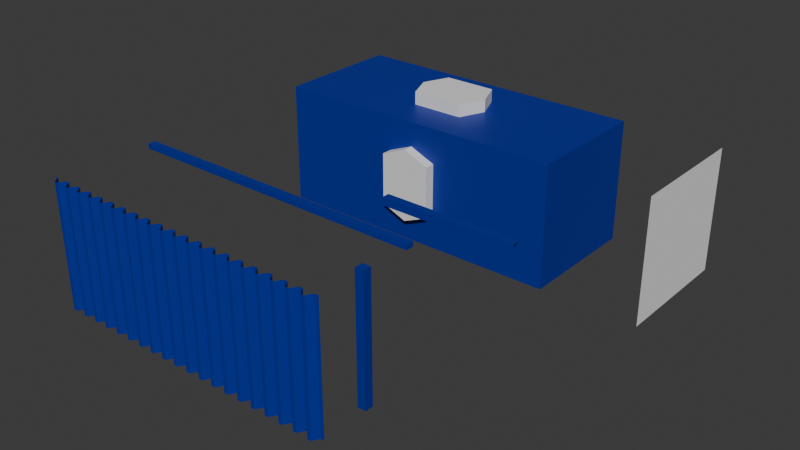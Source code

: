 # Source: Parts.blend  (saved by Blender 5.2.44; exported with 4.5.12 LTS)
import bpy
from mathutils import Matrix  # noqa: F401  (used for matrix-valued properties, if any)

bpy.ops.wm.read_factory_settings(use_empty=True)
scene = bpy.context.scene
scene.name = 'Scene'

# ---- collections
col_container_1tue = bpy.data.collections.new('Container.1TUE'); scene.collection.children.link(col_container_1tue)
col_parts = bpy.data.collections.new('Parts'); scene.collection.children.link(col_parts)
col_corner_casting = bpy.data.collections.new('Corner.Casting'); col_parts.children.link(col_corner_casting)

# ---- materials (node trees are filled in below, after node groups)
mat_container_base = bpy.data.materials.new('container.base')

# ---- material node trees
mat_container_base.use_nodes = True; mat_container_base.node_tree.nodes.clear()
_N = mat_container_base.node_tree.nodes; _L = mat_container_base.node_tree.links
n0 = _N.new('ShaderNodeBsdfPrincipled'); n0.name = 'Principled BSDF'; n0.location = (-200, 100)
n0.inputs[0].default_value = (0.0007971, 0.02066, 0.3127, 1.0)
n0.inputs[10].default_value = 0.005
n1 = _N.new('ShaderNodeOutputMaterial'); n1.name = 'Material Output'; n1.location = (200, 100)
_L.new(n0.outputs[0], n1.inputs[0])
n1.is_active_output = True

# ---- world
world_world = bpy.data.worlds.new('World'); scene.world = world_world
world_world.use_nodes = True; world_world.node_tree.nodes.clear()
_N = world_world.node_tree.nodes; _L = world_world.node_tree.links
n0 = _N.new('ShaderNodeOutputWorld'); n0.name = 'World Output'; n0.location = (200, 100)
n1 = _N.new('ShaderNodeBackground'); n1.name = 'Background'; n1.location = (-200, 100)
n1.inputs[0].default_value = (0.05088, 0.05088, 0.05088, 1.0)
_L.new(n1.outputs[0], n0.inputs[0])
n0.is_active_output = True
world_world.color = (0.05088, 0.05088, 0.05088)
world_world.sun_shadow_jitter_overblur = 0.0

# ---- meshes
me_bar_horizontal_short_cube = bpy.data.meshes.new('Bar.Horizontal.Short.Cube')
me_bar_horizontal_short_cube.from_pydata([(-3.029, -3.029, -3.029), (-3.029, -3.029, 3.029), (-3.029, 3.029, -3.029), (-3.029, 3.029, 3.029), (3.029, -3.029, -3.029), (3.029, -3.029, 3.029), (3.029, 3.029, -3.029), (3.029, 3.029, 3.029)], [], [(0, 1, 3, 2), (6, 7, 5, 4), (7, 3, 1, 5)])
_uv = me_bar_horizontal_short_cube.uv_layers.new(name='UVMap')
_uv.uv.foreach_set('vector', [0.375, 0.0, 0.625, 0.0, 0.625, 0.25, 0.375, 0.25, 0.375, 0.5, 0.625, 0.5, 0.625, 0.75, 0.375, 0.75, 0.625, 0.5, 0.875, 0.5, 0.875, 0.75, 0.625, 0.75])
me_bar_horizontal_short_cube.materials.append(mat_container_base)
me_bar_horizontal_short_cube.update()
me_bar_horizontal_long_cube = bpy.data.meshes.new('Bar.Horizontal.Long.Cube')
me_bar_horizontal_long_cube.from_pydata([(-3.029, -3.029, -3.029), (-3.029, -3.029, 3.029), (-3.029, 3.029, -3.029), (-3.029, 3.029, 3.029), (3.029, -3.029, -3.029), (3.029, -3.029, 3.029), (3.029, 3.029, -3.029), (3.029, 3.029, 3.029)], [], [(0, 1, 3, 2), (2, 3, 7, 6), (6, 7, 5, 4), (4, 5, 1, 0), (7, 3, 1, 5)])
_uv = me_bar_horizontal_long_cube.uv_layers.new(name='UVMap')
_uv.uv.foreach_set('vector', [0.375, 0.0, 0.625, 0.0, 0.625, 0.25, 0.375, 0.25, 0.375, 0.25, 0.625, 0.25, 0.625, 0.5, 0.375, 0.5, 0.375, 0.5, 0.625, 0.5, 0.625, 0.75, 0.375, 0.75, 0.375, 0.75, 0.625, 0.75, 0.625, 1.0, 0.375, 1.0, 0.625, 0.5, 0.875, 0.5, 0.875, 0.75, 0.625, 0.75])
me_bar_horizontal_long_cube.materials.append(mat_container_base)
me_bar_horizontal_long_cube.update()
me_bar_vertical_cube = bpy.data.meshes.new('Bar.Vertical.Cube')
me_bar_vertical_cube.from_pydata([(-3.029, -3.029, -3.029), (-3.029, -3.029, 3.029), (-3.029, 3.029, -3.029), (-3.029, 3.029, 3.029), (3.029, -3.029, -3.029), (3.029, -3.029, 3.029), (3.029, 3.029, -3.029), (3.029, 3.029, 3.029)], [], [(0, 1, 3, 2), (2, 3, 7, 6), (6, 7, 5, 4), (4, 5, 1, 0), (1, 5, 7, 3)])
_uv = me_bar_vertical_cube.uv_layers.new(name='UVMap')
_uv.uv.foreach_set('vector', [0.375, 0.0, 0.625, 0.0, 0.625, 0.25, 0.375, 0.25, 0.375, 0.25, 0.625, 0.25, 0.625, 0.5, 0.375, 0.5, 0.375, 0.5, 0.625, 0.5, 0.625, 0.75, 0.375, 0.75, 0.375, 0.75, 0.625, 0.75, 0.625, 1.0, 0.375, 1.0, 0.625, 1.0, 0.625, 0.75, 0.625, 0.5, 0.625, 0.25])
me_bar_vertical_cube.materials.append(mat_container_base)
me_bar_vertical_cube.update()
me_corrugated_wall_plane = bpy.data.meshes.new('Corrugated.Wall.Plane')
me_corrugated_wall_plane.from_pydata([(-1.0, -1.0, 0.0), (1.0, -1.0, 0.0), (-1.0, 1.0, 0.0), (1.0, 1.0, 0.0), (-0.9753, -1.0, 0.0), (-0.9506, -1.0, 0.125), (-0.9259, -1.0, 0.125), (-0.9012, -1.0, 0.0), (-0.8765, -1.0, 0.0), (-0.8519, -1.0, 0.125), (-0.8272, -1.0, 0.125), (-0.8025, -1.0, 0.0), (-0.7778, -1.0, 0.0), (-0.7531, -1.0, 0.125), (-0.7284, -1.0, 0.125), (-0.7037, -1.0, 0.0), (-0.679, -1.0, 0.0), (-0.6543, -1.0, 0.125), (-0.6296, -1.0, 0.125), (-0.6049, -1.0, 0.0), (-0.5802, -1.0, 0.0), (-0.5556, -1.0, 0.125), (-0.5309, -1.0, 0.125), (-0.5062, -1.0, 0.0), (-0.4815, -1.0, 0.0), (-0.4568, -1.0, 0.125), (-0.4321, -1.0, 0.125), (-0.4074, -1.0, 0.0), (-0.3827, -1.0, 0.0), (-0.358, -1.0, 0.125), (-0.3333, -1.0, 0.125), (-0.3086, -1.0, 0.0), (-0.284, -1.0, 0.0), (-0.2593, -1.0, 0.125), (-0.2346, -1.0, 0.125), (-0.2099, -1.0, 0.0), (-0.1852, -1.0, 0.0), (-0.1605, -1.0, 0.125), (-0.1358, -1.0, 0.125), (-0.1111, -1.0, 0.0), (-0.08642, -1.0, 0.0), (-0.06173, -1.0, 0.125), (-0.03704, -1.0, 0.125), (-0.01235, -1.0, 0.0), (0.01235, -1.0, 0.0), (0.03704, -1.0, 0.125), (0.06173, -1.0, 0.125), (0.08642, -1.0, 0.0), (0.1111, -1.0, 0.0), (0.1358, -1.0, 0.125), (0.1605, -1.0, 0.125), (0.1852, -1.0, 0.0), (0.2099, -1.0, 0.0), (0.2346, -1.0, 0.125), (0.2593, -1.0, 0.125), (0.284, -1.0, 0.0), (0.3086, -1.0, 0.0), (0.3333, -1.0, 0.125), (0.358, -1.0, 0.125), (0.3827, -1.0, 0.0), (0.4074, -1.0, 0.0), (0.4321, -1.0, 0.125), (0.4568, -1.0, 0.125), (0.4815, -1.0, 0.0), (0.5062, -1.0, 0.0), (0.5309, -1.0, 0.125), (0.5556, -1.0, 0.125), (0.5802, -1.0, 0.0), (0.6049, -1.0, 0.0), (0.6296, -1.0, 0.125), (0.6543, -1.0, 0.125), (0.679, -1.0, 0.0), (0.7037, -1.0, 0.0), (0.7284, -1.0, 0.125), (0.7531, -1.0, 0.125), (0.7778, -1.0, 0.0), (0.8025, -1.0, 0.0), (0.8272, -1.0, 0.125), (0.8519, -1.0, 0.125), (0.8765, -1.0, 0.0), (0.9012, -1.0, 0.0), (0.9259, -1.0, 0.125), (0.9506, -1.0, 0.125), (0.9753, -1.0, 0.0), (0.9753, 1.0, 0.0), (0.9506, 1.0, 0.125), (0.9259, 1.0, 0.125), (0.9012, 1.0, 0.0), (0.8765, 1.0, 0.0), (0.8519, 1.0, 0.125), (0.8272, 1.0, 0.125), (0.8025, 1.0, 0.0), (0.7778, 1.0, 0.0), (0.7531, 1.0, 0.125), (0.7284, 1.0, 0.125), (0.7037, 1.0, 0.0), (0.679, 1.0, 0.0), (0.6543, 1.0, 0.125), (0.6296, 1.0, 0.125), (0.6049, 1.0, 0.0), (0.5802, 1.0, 0.0), (0.5556, 1.0, 0.125), (0.5309, 1.0, 0.125), (0.5062, 1.0, 0.0), (0.4815, 1.0, 0.0), (0.4568, 1.0, 0.125), (0.4321, 1.0, 0.125), (0.4074, 1.0, 0.0), (0.3827, 1.0, 0.0), (0.358, 1.0, 0.125), (0.3333, 1.0, 0.125), (0.3086, 1.0, 0.0), (0.284, 1.0, 0.0), (0.2593, 1.0, 0.125), (0.2346, 1.0, 0.125), (0.2099, 1.0, 0.0), (0.1852, 1.0, 0.0), (0.1605, 1.0, 0.125), (0.1358, 1.0, 0.125), (0.1111, 1.0, 0.0), (0.08642, 1.0, 0.0), (0.06173, 1.0, 0.125), (0.03704, 1.0, 0.125), (0.01235, 1.0, 0.0), (-0.01235, 1.0, 0.0), (-0.03704, 1.0, 0.125), (-0.06173, 1.0, 0.125), (-0.08642, 1.0, 0.0), (-0.1111, 1.0, 0.0), (-0.1358, 1.0, 0.125), (-0.1605, 1.0, 0.125), (-0.1852, 1.0, 0.0), (-0.2099, 1.0, 0.0), (-0.2346, 1.0, 0.125), (-0.2593, 1.0, 0.125), (-0.284, 1.0, 0.0), (-0.3086, 1.0, 0.0), (-0.3333, 1.0, 0.125), (-0.358, 1.0, 0.125), (-0.3827, 1.0, 0.0), (-0.4074, 1.0, 0.0), (-0.4321, 1.0, 0.125), (-0.4568, 1.0, 0.125), (-0.4815, 1.0, 0.0), (-0.5062, 1.0, 0.0), (-0.5309, 1.0, 0.125), (-0.5556, 1.0, 0.125), (-0.5802, 1.0, 0.0), (-0.6049, 1.0, 0.0), (-0.6296, 1.0, 0.125), (-0.6543, 1.0, 0.125), (-0.679, 1.0, 0.0), (-0.7037, 1.0, 0.0), (-0.7284, 1.0, 0.125), (-0.7531, 1.0, 0.125), (-0.7778, 1.0, 0.0), (-0.8025, 1.0, 0.0), (-0.8272, 1.0, 0.125), (-0.8519, 1.0, 0.125), (-0.8765, 1.0, 0.0), (-0.9012, 1.0, 0.0), (-0.9259, 1.0, 0.125), (-0.9506, 1.0, 0.125), (-0.9753, 1.0, 0.0)], [], [(83, 1, 3, 84), (0, 4, 163, 2), (4, 5, 162, 163), (5, 6, 161, 162), (6, 7, 160, 161), (7, 8, 159, 160), (8, 9, 158, 159), (9, 10, 157, 158), (10, 11, 156, 157), (11, 12, 155, 156), (12, 13, 154, 155), (13, 14, 153, 154), (14, 15, 152, 153), (15, 16, 151, 152), (16, 17, 150, 151), (17, 18, 149, 150), (18, 19, 148, 149), (19, 20, 147, 148), (20, 21, 146, 147), (21, 22, 145, 146), (22, 23, 144, 145), (23, 24, 143, 144), (24, 25, 142, 143), (25, 26, 141, 142), (26, 27, 140, 141), (27, 28, 139, 140), (28, 29, 138, 139), (29, 30, 137, 138), (30, 31, 136, 137), (31, 32, 135, 136), (32, 33, 134, 135), (33, 34, 133, 134), (34, 35, 132, 133), (35, 36, 131, 132), (36, 37, 130, 131), (37, 38, 129, 130), (38, 39, 128, 129), (39, 40, 127, 128), (40, 41, 126, 127), (41, 42, 125, 126), (42, 43, 124, 125), (43, 44, 123, 124), (44, 45, 122, 123), (45, 46, 121, 122), (46, 47, 120, 121), (47, 48, 119, 120), (48, 49, 118, 119), (49, 50, 117, 118), (50, 51, 116, 117), (51, 52, 115, 116), (52, 53, 114, 115), (53, 54, 113, 114), (54, 55, 112, 113), (55, 56, 111, 112), (56, 57, 110, 111), (57, 58, 109, 110), (58, 59, 108, 109), (59, 60, 107, 108), (60, 61, 106, 107), (61, 62, 105, 106), (62, 63, 104, 105), (63, 64, 103, 104), (64, 65, 102, 103), (65, 66, 101, 102), (66, 67, 100, 101), (67, 68, 99, 100), (68, 69, 98, 99), (69, 70, 97, 98), (70, 71, 96, 97), (71, 72, 95, 96), (72, 73, 94, 95), (73, 74, 93, 94), (74, 75, 92, 93), (75, 76, 91, 92), (76, 77, 90, 91), (77, 78, 89, 90), (78, 79, 88, 89), (79, 80, 87, 88), (80, 81, 86, 87), (81, 82, 85, 86), (82, 83, 84, 85)])
_uv = me_corrugated_wall_plane.uv_layers.new(name='UVMap')
_uv.uv.foreach_set('vector', [0.9877, 0.0, 1.0, 0.0, 1.0, 1.0, 0.9877, 1.0, 0.0, 0.0, 0.01235, 0.0, 0.01235, 1.0, 0.0, 1.0, 0.01235, 0.0, 0.02469, 0.0, 0.02469, 1.0, 0.01235, 1.0, 0.02469, 0.0, 0.03704, 0.0, 0.03704, 1.0, 0.02469, 1.0, 0.03704, 0.0, 0.04938, 0.0, 0.04938, 1.0, 0.03704, 1.0, 0.04938, 0.0, 0.06173, 0.0, 0.06173, 1.0, 0.04938, 1.0, 0.06173, 0.0, 0.07407, 0.0, 0.07407, 1.0, 0.06173, 1.0, 0.07407, 0.0, 0.08642, 0.0, 0.08642, 1.0, 0.07407, 1.0, 0.08642, 0.0, 0.09877, 0.0, 0.09877, 1.0, 0.08642, 1.0, 0.09877, 0.0, 0.1111, 0.0, 0.1111, 1.0, 0.09877, 1.0, 0.1111, 0.0, 0.1235, 0.0, 0.1235, 1.0, 0.1111, 1.0, 0.1235, 0.0, 0.1358, 0.0, 0.1358, 1.0, 0.1235, 1.0, 0.1358, 0.0, 0.1481, 0.0, 0.1481, 1.0, 0.1358, 1.0, 0.1481, 0.0, 0.1605, 0.0, 0.1605, 1.0, 0.1481, 1.0, 0.1605, 0.0, 0.1728, 0.0, 0.1728, 1.0, 0.1605, 1.0, 0.1728, 0.0, 0.1852, 0.0, 0.1852, 1.0, 0.1728, 1.0, 0.1852, 0.0, 0.1975, 0.0, 0.1975, 1.0, 0.1852, 1.0, 0.1975, 0.0, 0.2099, 0.0, 0.2099, 1.0, 0.1975, 1.0, 0.2099, 0.0, 0.2222, 0.0, 0.2222, 1.0, 0.2099, 1.0, 0.2222, 0.0, 0.2346, 0.0, 0.2346, 1.0, 0.2222, 1.0, 0.2346, 0.0, 0.2469, 0.0, 0.2469, 1.0, 0.2346, 1.0, 0.2469, 0.0, 0.2593, 0.0, 0.2593, 1.0, 0.2469, 1.0, 0.2593, 0.0, 0.2716, 0.0, 0.2716, 1.0, 0.2593, 1.0, 0.2716, 0.0, 0.284, 0.0, 0.284, 1.0, 0.2716, 1.0, 0.284, 0.0, 0.2963, 0.0, 0.2963, 1.0, 0.284, 1.0, 0.2963, 0.0, 0.3086, 0.0, 0.3086, 1.0, 0.2963, 1.0, 0.3086, 0.0, 0.321, 0.0, 0.321, 1.0, 0.3086, 1.0, 0.321, 0.0, 0.3333, 0.0, 0.3333, 1.0, 0.321, 1.0, 0.3333, 0.0, 0.3457, 0.0, 0.3457, 1.0, 0.3333, 1.0, 0.3457, 0.0, 0.358, 0.0, 0.358, 1.0, 0.3457, 1.0, 0.358, 0.0, 0.3704, 0.0, 0.3704, 1.0, 0.358, 1.0, 0.3704, 0.0, 0.3827, 0.0, 0.3827, 1.0, 0.3704, 1.0, 0.3827, 0.0, 0.3951, 0.0, 0.3951, 1.0, 0.3827, 1.0, 0.3951, 0.0, 0.4074, 0.0, 0.4074, 1.0, 0.3951, 1.0, 0.4074, 0.0, 0.4198, 0.0, 0.4198, 1.0, 0.4074, 1.0, 0.4198, 0.0, 0.4321, 0.0, 0.4321, 1.0, 0.4198, 1.0, 0.4321, 0.0, 0.4444, 0.0, 0.4444, 1.0, 0.4321, 1.0, 0.4444, 0.0, 0.4568, 0.0, 0.4568, 1.0, 0.4444, 1.0, 0.4568, 0.0, 0.4691, 0.0, 0.4691, 1.0, 0.4568, 1.0, 0.4691, 0.0, 0.4815, 0.0, 0.4815, 1.0, 0.4691, 1.0, 0.4815, 0.0, 0.4938, 0.0, 0.4938, 1.0, 0.4815, 1.0, 0.4938, 0.0, 0.5062, 0.0, 0.5062, 1.0, 0.4938, 1.0, 0.5062, 0.0, 0.5185, 0.0, 0.5185, 1.0, 0.5062, 1.0, 0.5185, 0.0, 0.5309, 0.0, 0.5309, 1.0, 0.5185, 1.0, 0.5309, 0.0, 0.5432, 0.0, 0.5432, 1.0, 0.5309, 1.0, 0.5432, 0.0, 0.5556, 0.0, 0.5556, 1.0, 0.5432, 1.0, 0.5556, 0.0, 0.5679, 0.0, 0.5679, 1.0, 0.5556, 1.0, 0.5679, 0.0, 0.5802, 0.0, 0.5802, 1.0, 0.5679, 1.0, 0.5802, 0.0, 0.5926, 0.0, 0.5926, 1.0, 0.5802, 1.0, 0.5926, 0.0, 0.6049, 0.0, 0.6049, 1.0, 0.5926, 1.0, 0.6049, 0.0, 0.6173, 0.0, 0.6173, 1.0, 0.6049, 1.0, 0.6173, 0.0, 0.6296, 0.0, 0.6296, 1.0, 0.6173, 1.0, 0.6296, 0.0, 0.642, 0.0, 0.642, 1.0, 0.6296, 1.0, 0.642, 0.0, 0.6543, 0.0, 0.6543, 1.0, 0.642, 1.0, 0.6543, 0.0, 0.6667, 0.0, 0.6667, 1.0, 0.6543, 1.0, 0.6667, 0.0, 0.679, 0.0, 0.679, 1.0, 0.6667, 1.0, 0.679, 0.0, 0.6914, 0.0, 0.6914, 1.0, 0.679, 1.0, 0.6914, 0.0, 0.7037, 0.0, 0.7037, 1.0, 0.6914, 1.0, 0.7037, 0.0, 0.716, 0.0, 0.716, 1.0, 0.7037, 1.0, 0.716, 0.0, 0.7284, 0.0, 0.7284, 1.0, 0.716, 1.0, 0.7284, 0.0, 0.7407, 0.0, 0.7407, 1.0, 0.7284, 1.0, 0.7407, 0.0, 0.7531, 0.0, 0.7531, 1.0, 0.7407, 1.0, 0.7531, 0.0, 0.7654, 0.0, 0.7654, 1.0, 0.7531, 1.0, 0.7654, 0.0, 0.7778, 0.0, 0.7778, 1.0, 0.7654, 1.0, 0.7778, 0.0, 0.7901, 0.0, 0.7901, 1.0, 0.7778, 1.0, 0.7901, 0.0, 0.8025, 0.0, 0.8025, 1.0, 0.7901, 1.0, 0.8025, 0.0, 0.8148, 0.0, 0.8148, 1.0, 0.8025, 1.0, 0.8148, 0.0, 0.8272, 0.0, 0.8272, 1.0, 0.8148, 1.0, 0.8272, 0.0, 0.8395, 0.0, 0.8395, 1.0, 0.8272, 1.0, 0.8395, 0.0, 0.8519, 0.0, 0.8519, 1.0, 0.8395, 1.0, 0.8519, 0.0, 0.8642, 0.0, 0.8642, 1.0, 0.8519, 1.0, 0.8642, 0.0, 0.8765, 0.0, 0.8765, 1.0, 0.8642, 1.0, 0.8765, 0.0, 0.8889, 0.0, 0.8889, 1.0, 0.8765, 1.0, 0.8889, 0.0, 0.9012, 0.0, 0.9012, 1.0, 0.8889, 1.0, 0.9012, 0.0, 0.9136, 0.0, 0.9136, 1.0, 0.9012, 1.0, 0.9136, 0.0, 0.9259, 0.0, 0.9259, 1.0, 0.9136, 1.0, 0.9259, 0.0, 0.9383, 0.0, 0.9383, 1.0, 0.9259, 1.0, 0.9383, 0.0, 0.9506, 0.0, 0.9506, 1.0, 0.9383, 1.0, 0.9506, 0.0, 0.963, 0.0, 0.963, 1.0, 0.9506, 1.0, 0.963, 0.0, 0.9753, 0.0, 0.9753, 1.0, 0.963, 1.0, 0.9753, 0.0, 0.9877, 0.0, 0.9877, 1.0, 0.9753, 1.0])
me_corrugated_wall_plane.materials.append(mat_container_base)
me_corrugated_wall_plane.update()
me_cube_002 = bpy.data.meshes.new('Cube.002')
me_cube_002.from_pydata([(-3.029, -3.029, -3.029), (-3.029, -3.029, 3.029), (-3.029, 3.029, -3.029), (-3.029, 3.029, 3.029), (3.029, -3.029, -3.029), (3.029, -3.029, 3.029), (3.029, 3.029, -3.029), (3.029, 3.029, 3.029)], [], [(0, 1, 3, 2), (2, 3, 7, 6), (6, 7, 5, 4), (4, 5, 1, 0), (2, 6, 4, 0), (7, 3, 1, 5)])
_uv = me_cube_002.uv_layers.new(name='UVMap')
_uv.uv.foreach_set('vector', [0.375, 0.0, 0.625, 0.0, 0.625, 0.25, 0.375, 0.25, 0.375, 0.25, 0.625, 0.25, 0.625, 0.5, 0.375, 0.5, 0.375, 0.5, 0.625, 0.5, 0.625, 0.75, 0.375, 0.75, 0.375, 0.75, 0.625, 0.75, 0.625, 1.0, 0.375, 1.0, 0.125, 0.5, 0.375, 0.5, 0.375, 0.75, 0.125, 0.75, 0.625, 0.5, 0.875, 0.5, 0.875, 0.75, 0.625, 0.75])
me_cube_002.materials.append(mat_container_base)
me_cube_002.update()
me_plane_002 = bpy.data.meshes.new('Plane.002')
me_plane_002.from_pydata([(-1.0, -1.0, 0.0), (1.0, -1.0, 0.0), (-1.0, 1.0, 0.0), (1.0, 1.0, 0.0)], [], [(0, 1, 3, 2)])
_uv = me_plane_002.uv_layers.new(name='UVMap')
_uv.uv.foreach_set('vector', [0.0, 0.0, 1.0, 0.0, 1.0, 1.0, 0.0, 1.0])
me_plane_002.update()
me_hook_hole_cylinder = bpy.data.meshes.new('Hook.Hole.Cylinder')
me_hook_hole_cylinder.from_pydata([(0.5303, 0.5303, -1.5), (0.5303, 0.5303, 1.5), (0.75, 0.0, -1.5), (0.75, 0.0, 1.5), (0.5303, -0.5303, -1.5), (0.5303, -0.5303, 1.5), (-0.5303, -0.5303, -1.5), (-0.5303, -0.5303, 1.5), (-0.75, 0.0, -1.5), (-0.75, 0.0, 1.5), (-0.5303, 0.5303, -1.5), (-0.5303, 0.5303, 1.5)], [], [(4, 5, 7, 6), (0, 1, 3, 2), (2, 3, 5, 4), (6, 7, 9, 8), (11, 9, 7, 5, 3, 1), (8, 9, 11, 10), (0, 2, 4, 6, 8, 10), (11, 1, 0, 10)])
_uv = me_hook_hole_cylinder.uv_layers.new(name='UVMap')
_uv.uv.foreach_set('vector', [0.625, 0.5, 0.625, 1.0, 0.375, 1.0, 0.375, 0.5, 0.875, 0.5, 0.875, 1.0, 0.75, 1.0, 0.75, 0.5, 0.75, 0.5, 0.75, 1.0, 0.625, 1.0, 0.625, 0.5, 0.375, 0.5, 0.375, 1.0, 0.25, 1.0, 0.25, 0.5, 0.125, 1.0, 0.25, 1.0, 0.375, 1.0, 0.625, 1.0, 0.75, 1.0, 0.875, 1.0, 0.25, 0.5, 0.25, 1.0, 0.125, 1.0, 0.125, 0.5, 0.875, 0.5, 0.75, 0.5, 0.625, 0.5, 0.375, 0.5, 0.25, 0.5, 0.125, 0.5, 0.125, 1.0, 0.875, 1.0, 0.875, 0.5, 0.125, 0.5])
me_hook_hole_cylinder.update()
me_cube = bpy.data.meshes.new('Cube')
me_cube.from_pydata([(-1.0, -1.0, -1.0), (-1.0, -1.0, 1.0), (-1.0, 1.0, -1.0), (-1.0, 1.0, 1.0), (1.0, -1.0, -1.0), (1.0, -1.0, 1.0), (1.0, 1.0, -1.0), (1.0, 1.0, 1.0)], [], [(0, 1, 3, 2), (2, 3, 7, 6), (6, 7, 5, 4), (4, 5, 1, 0), (2, 6, 4, 0), (7, 3, 1, 5)])
_uv = me_cube.uv_layers.new(name='UVMap')
_uv.uv.foreach_set('vector', [0.375, 0.0, 0.625, 0.0, 0.625, 0.25, 0.375, 0.25, 0.375, 0.25, 0.625, 0.25, 0.625, 0.5, 0.375, 0.5, 0.375, 0.5, 0.625, 0.5, 0.625, 0.75, 0.375, 0.75, 0.375, 0.75, 0.625, 0.75, 0.625, 1.0, 0.375, 1.0, 0.125, 0.5, 0.375, 0.5, 0.375, 0.75, 0.125, 0.75, 0.625, 0.5, 0.875, 0.5, 0.875, 0.75, 0.625, 0.75])
me_cube.materials.append(mat_container_base)
me_cube.update()

# ---- objects
ob_y_horizontal_short_000 = bpy.data.objects.new('Y.Horizontal.Short.000', me_bar_horizontal_short_cube)
ob_y_horizontal_short_001 = bpy.data.objects.new('Y.Horizontal.Short.001', me_bar_horizontal_short_cube)
ob_y_horizontal_short_002 = bpy.data.objects.new('Y.Horizontal.Short.002', me_bar_horizontal_short_cube)
ob_y_horizontal_short_003 = bpy.data.objects.new('Y.Horizontal.Short.003', me_bar_horizontal_short_cube)
ob_x_horizontal_long_000 = bpy.data.objects.new('X.Horizontal.Long.000', me_bar_horizontal_long_cube)
ob_x_horizontal_long_001 = bpy.data.objects.new('X.Horizontal.Long.001', me_bar_horizontal_long_cube)
ob_x_horizontal_long_002 = bpy.data.objects.new('X.Horizontal.Long.002', me_bar_horizontal_long_cube)
ob_x_horizontal_long_003 = bpy.data.objects.new('X.Horizontal.Long.003', me_bar_horizontal_long_cube)
ob_z_vertical_000 = bpy.data.objects.new('Z.Vertical.000', me_bar_vertical_cube)
ob_z_vertical_001 = bpy.data.objects.new('Z.Vertical.001', me_bar_vertical_cube)
ob_z_vertical_002 = bpy.data.objects.new('Z.Vertical.002', me_bar_vertical_cube)
ob_z_vertical_003 = bpy.data.objects.new('Z.Vertical.003', me_bar_vertical_cube)
ob_corrugated_wall_left = bpy.data.objects.new('Corrugated.Wall.Left', me_corrugated_wall_plane)
ob_corrugated_wall_right = bpy.data.objects.new('Corrugated.Wall.Right', me_corrugated_wall_plane)
ob_corrugated_wall_top = bpy.data.objects.new('Corrugated.Wall.Top', me_corrugated_wall_plane)
ob_corner_casting_toprightfront = bpy.data.objects.new('Corner.Casting.TopRightFront', None)
ob_corner_casting_topleftfront = bpy.data.objects.new('Corner.Casting.TopLeftFront', None)
ob_corner_casting_bottomleftfront = bpy.data.objects.new('Corner.Casting.BottomLeftFront', None)
ob_corner_casting_bottomrightfront = bpy.data.objects.new('Corner.Casting.BottomRightFront', None)
ob_corner_casting_toprightback = bpy.data.objects.new('Corner.Casting.TopRightBack', None)
ob_corner_casting_topleftback = bpy.data.objects.new('Corner.Casting.TopLeftBack', None)
ob_corner_casting_bottomleftback = bpy.data.objects.new('Corner.Casting.BottomLeftBack', None)
ob_corner_casting_bottomrightback = bpy.data.objects.new('Corner.Casting.BottomRightBack', None)
ob_dimensions = bpy.data.objects.new('Dimensions', me_cube_002)
ob_door_placeholder = bpy.data.objects.new('Door.Placeholder', me_plane_002)
ob_container_1tue_reference = bpy.data.objects.new('Container.1TUE.Reference', None)
ob_corrugated_wall = bpy.data.objects.new('Corrugated.Wall', me_corrugated_wall_plane)
ob_bar_horizontal_long = bpy.data.objects.new('Bar.Horizontal.Long', me_bar_horizontal_long_cube)
ob_bar_vertical = bpy.data.objects.new('Bar.Vertical', me_bar_vertical_cube)
ob_bar_horizontal_short = bpy.data.objects.new('Bar.Horizontal.Short', me_bar_horizontal_short_cube)
ob_hook_hole_x = bpy.data.objects.new('Hook.Hole.X', me_hook_hole_cylinder)
ob_hook_hole_y = bpy.data.objects.new('Hook.Hole.Y', me_hook_hole_cylinder)
ob_hook_hole_z = bpy.data.objects.new('Hook.Hole.Z', me_hook_hole_cylinder)
ob_corner_casting = bpy.data.objects.new('Corner.Casting', me_cube)

# ---- transforms, parenting, visibility, modifiers, constraints
ob_y_horizontal_short_000.location = (2.95, -1.567e-07, 1.133)
ob_y_horizontal_short_000.scale = (0.02476, 0.3615, 0.03054)
ob_y_horizontal_short_001.location = (-2.95, -1.567e-07, 1.133)
ob_y_horizontal_short_001.scale = (0.02476, 0.3615, 0.03054)
ob_y_horizontal_short_002.location = (-2.95, 0.0, -1.133)
ob_y_horizontal_short_002.scale = (0.02476, 0.3615, 0.03054)
ob_y_horizontal_short_003.location = (2.95, -1.567e-07, -1.133)
ob_y_horizontal_short_003.scale = (0.02476, 0.3615, 0.03054)
ob_x_horizontal_long_000.location = (0.0, 1.2, 1.175)
ob_x_horizontal_long_000.scale = (0.9409, 0.02476, 0.01651)
ob_x_horizontal_long_001.location = (0.0, -1.2, 1.175)
ob_x_horizontal_long_001.scale = (0.9409, 0.02476, 0.01651)
ob_x_horizontal_long_002.location = (0.0, -1.2, -1.175)
ob_x_horizontal_long_002.scale = (0.9409, 0.02476, 0.01651)
ob_x_horizontal_long_003.location = (0.0, 1.2, -1.175)
ob_x_horizontal_long_003.scale = (0.9409, 0.02476, 0.01651)
ob_z_vertical_000.location = (2.925, 1.232, 0.0)
ob_z_vertical_000.scale = (0.03301, 0.01651, 0.3433)
ob_z_vertical_001.location = (-2.925, 1.232, 0.0)
ob_z_vertical_001.scale = (0.03301, 0.01651, 0.3433)
ob_z_vertical_002.location = (-2.925, -1.232, 0.0)
ob_z_vertical_002.scale = (0.03301, 0.01651, 0.3433)
ob_z_vertical_003.location = (2.925, -1.232, 0.0)
ob_z_vertical_003.scale = (0.03301, 0.01651, 0.3433)
ob_corrugated_wall_left.location = (0.0, -1.14, 0.0)
ob_corrugated_wall_left.rotation_euler = (1.571, 0.0, 0.0)
ob_corrugated_wall_left.scale = (2.85, 1.2, 1.0)
ob_corrugated_wall_right.location = (0.0, 1.14, 0.0)
ob_corrugated_wall_right.rotation_euler = (-1.571, 0.0, 0.0)
ob_corrugated_wall_right.scale = (2.85, 1.2, 1.0)
ob_corrugated_wall_top.location = (0.0, 0.0, 1.09)
ob_corrugated_wall_top.scale = (2.85, 1.13, 1.0)
ob_corner_casting_toprightfront.location = (2.925, 1.195, 1.14)
ob_corner_casting_toprightfront.scale = (0.1, 0.1, 0.1)
ob_corner_casting_toprightfront.instance_type = 'COLLECTION'
ob_corner_casting_topleftfront.location = (2.925, -1.195, 1.14)
ob_corner_casting_topleftfront.scale = (0.1, 0.1, 0.1)
ob_corner_casting_topleftfront.instance_type = 'COLLECTION'
ob_corner_casting_bottomleftfront.location = (2.925, -1.195, -1.14)
ob_corner_casting_bottomleftfront.scale = (0.1, 0.1, 0.1)
ob_corner_casting_bottomleftfront.instance_type = 'COLLECTION'
ob_corner_casting_bottomrightfront.location = (2.925, 1.195, -1.14)
ob_corner_casting_bottomrightfront.scale = (0.1, 0.1, 0.1)
ob_corner_casting_bottomrightfront.instance_type = 'COLLECTION'
ob_corner_casting_toprightback.location = (-2.925, 1.195, 1.14)
ob_corner_casting_toprightback.scale = (0.1, 0.1, 0.1)
ob_corner_casting_toprightback.instance_type = 'COLLECTION'
ob_corner_casting_topleftback.location = (-2.925, -1.195, 1.14)
ob_corner_casting_topleftback.scale = (0.1, 0.1, 0.1)
ob_corner_casting_topleftback.instance_type = 'COLLECTION'
ob_corner_casting_bottomleftback.location = (-2.925, -1.195, -1.14)
ob_corner_casting_bottomleftback.scale = (0.1, 0.1, 0.1)
ob_corner_casting_bottomleftback.instance_type = 'COLLECTION'
ob_corner_casting_bottomrightback.location = (-2.925, 1.195, -1.14)
ob_corner_casting_bottomrightback.scale = (0.1, 0.1, 0.1)
ob_corner_casting_bottomrightback.instance_type = 'COLLECTION'
ob_dimensions.location = (0.0, 0.0, 0.0)
ob_dimensions.scale = (1.0, 0.4277, 0.4099)
ob_door_placeholder.location = (5.0, 0.0, 0.0)
ob_door_placeholder.rotation_euler = (0.0, 1.571, 0.0)
ob_door_placeholder.scale = (1.24, 1.295, 1.0)
ob_container_1tue_reference.location = (13.04, 0.0, 0.0)
ob_container_1tue_reference.rotation_euler = (1.571, 0.0, -1.571)
ob_container_1tue_reference.empty_display_type = 'IMAGE'
ob_container_1tue_reference.empty_display_size = 5.0
ob_corrugated_wall.location = (0.0, -7.0, 0.0)
ob_corrugated_wall.rotation_euler = (1.571, 0.0, 0.0)
ob_corrugated_wall.scale = (3.03, 1.24, 1.0)
ob_bar_horizontal_long.location = (0.0, -5.0, 1.175)
ob_bar_horizontal_long.scale = (0.9904, 0.02476, 0.01651)
ob_bar_vertical.location = (2.95, -6.0, 0.0)
ob_bar_vertical.scale = (0.02724, 0.02724, 0.4053)
ob_bar_horizontal_short.location = (2.95, -4.0, 1.155)
ob_bar_horizontal_short.rotation_euler = (0.0, 0.0, 1.571)
ob_bar_horizontal_short.scale = (0.02476, 0.4233, 0.02476)
ob_hook_hole_x.parent = ob_corner_casting
ob_hook_hole_x.matrix_parent_inverse = Matrix(((1.0, -0.0, -0.0, -0.0), (-0.0, 1.0, 0.0, 9.0), (-0.0, -0.0, 1.0, -0.0), (-0.0, 0.0, -0.0, 1.0)))
ob_hook_hole_x.location = (0.0, -9.0, 0.0)
ob_hook_hole_x.rotation_euler = (-0.0, 1.571, 0.0)
ob_hook_hole_y.parent = ob_corner_casting
ob_hook_hole_y.matrix_parent_inverse = Matrix(((1.0, -0.0, -0.0, -0.0), (-0.0, 1.0, 0.0, 9.0), (-0.0, -0.0, 1.0, -0.0), (-0.0, 0.0, -0.0, 1.0)))
ob_hook_hole_y.location = (0.0, -9.0, 0.0)
ob_hook_hole_y.rotation_euler = (-1.571, 1.571, 0.0)
ob_hook_hole_z.parent = ob_corner_casting
ob_hook_hole_z.matrix_parent_inverse = Matrix(((1.0, -0.0, -0.0, -0.0), (-0.0, 1.0, 0.0, 9.0), (-0.0, -0.0, 1.0, -0.0), (-0.0, 0.0, -0.0, 1.0)))
ob_hook_hole_z.location = (0.0, -9.0, 0.0)
ob_corner_casting.location = (0.0, 0.0, 0.0)
_m = ob_corner_casting.modifiers.new('Boolean', 'BOOLEAN')
_m.object = ob_hook_hole_x
_m = ob_corner_casting.modifiers.new('Boolean.001', 'BOOLEAN')
_m.object = ob_hook_hole_y
_m = ob_corner_casting.modifiers.new('Boolean.002', 'BOOLEAN')
_m.object = ob_hook_hole_z
ob_corner_casting_toprightfront.instance_collection = col_corner_casting
ob_corner_casting_topleftfront.instance_collection = col_corner_casting
ob_corner_casting_bottomleftfront.instance_collection = col_corner_casting
ob_corner_casting_bottomrightfront.instance_collection = col_corner_casting
ob_corner_casting_toprightback.instance_collection = col_corner_casting
ob_corner_casting_topleftback.instance_collection = col_corner_casting
ob_corner_casting_bottomleftback.instance_collection = col_corner_casting
ob_corner_casting_bottomrightback.instance_collection = col_corner_casting

# ---- collection membership
col_container_1tue.objects.link(ob_y_horizontal_short_000)
col_container_1tue.objects.link(ob_y_horizontal_short_001)
col_container_1tue.objects.link(ob_y_horizontal_short_002)
col_container_1tue.objects.link(ob_y_horizontal_short_003)
col_container_1tue.objects.link(ob_x_horizontal_long_000)
col_container_1tue.objects.link(ob_x_horizontal_long_001)
col_container_1tue.objects.link(ob_x_horizontal_long_002)
col_container_1tue.objects.link(ob_x_horizontal_long_003)
col_container_1tue.objects.link(ob_z_vertical_000)
col_container_1tue.objects.link(ob_z_vertical_001)
col_container_1tue.objects.link(ob_z_vertical_002)
col_container_1tue.objects.link(ob_z_vertical_003)
col_container_1tue.objects.link(ob_corrugated_wall_left)
col_container_1tue.objects.link(ob_corrugated_wall_right)
col_container_1tue.objects.link(ob_corrugated_wall_top)
col_container_1tue.objects.link(ob_corner_casting_toprightfront)
col_container_1tue.objects.link(ob_corner_casting_topleftfront)
col_container_1tue.objects.link(ob_corner_casting_bottomleftfront)
col_container_1tue.objects.link(ob_corner_casting_bottomrightfront)
col_container_1tue.objects.link(ob_corner_casting_toprightback)
col_container_1tue.objects.link(ob_corner_casting_topleftback)
col_container_1tue.objects.link(ob_corner_casting_bottomleftback)
col_container_1tue.objects.link(ob_corner_casting_bottomrightback)
col_parts.objects.link(ob_dimensions)
col_parts.objects.link(ob_door_placeholder)
col_parts.objects.link(ob_container_1tue_reference)
col_parts.objects.link(ob_corrugated_wall)
col_parts.objects.link(ob_bar_horizontal_long)
col_parts.objects.link(ob_bar_vertical)
col_parts.objects.link(ob_bar_horizontal_short)
col_parts.objects.link(ob_hook_hole_x)
col_parts.objects.link(ob_hook_hole_y)
col_parts.objects.link(ob_hook_hole_z)
col_corner_casting.objects.link(ob_corner_casting)

# ---- scene / render settings (as saved in the file)
scene.frame_start = 1; scene.frame_end = 250; scene.frame_set(2)
scene.render.engine = 'BLENDER_EEVEE_NEXT'
scene.render.bake_bias = 0.0
scene.render.bake_samples = 0
scene.render.compositor_device = 'GPU'
scene.eevee.use_volume_custom_range = False
scene.eevee.fast_gi_thickness_near = 0.1
scene.eevee.fast_gi_thickness_far = 0.0
scene.eevee.ray_tracing_options.screen_trace_thickness = 0.1
bpy.context.view_layer.update()

# ---- added for rendering (the .blend has no active camera and no usable light): camera, sun
cam_auto = bpy.data.cameras.new('AutoCamera')
cam_auto.lens = 50.0
cam_auto.sensor_width = 36.0
cam_auto.clip_end = 1000.0
ob_auto_camera = bpy.data.objects.new('AutoCamera', cam_auto)
scene.collection.objects.link(ob_auto_camera)
ob_auto_camera.location = (12.236, -16.3136, 9.00076)
ob_auto_camera.rotation_euler = (1.09748, -7.21219e-08, 0.694738)
scene.camera = ob_auto_camera
light_auto_sun = bpy.data.lights.new('AutoSun', 'SUN')
light_auto_sun.energy = 3.0
light_auto_sun.angle = 0.0523599
ob_auto_sun = bpy.data.objects.new('AutoSun', light_auto_sun)
scene.collection.objects.link(ob_auto_sun)
ob_auto_sun.rotation_euler = (0.872665, 0.174533, 0.523599)
bpy.context.view_layer.update()
